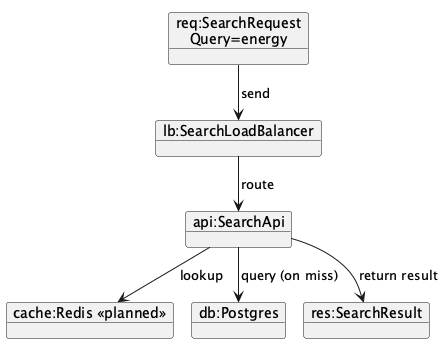

The diagram above was rendered by PlantUML. Its source (embedded in the PNG):
@startuml
!pragma layout smetana
skinparam linetype ortho

object "req:SearchRequest\nQuery=energy" as Req
object "lb:SearchLoadBalancer" as LB
object "api:SearchApi" as API
object "cache:Redis <<planned>>" as Cache
object "db:Postgres" as DB
object "res:SearchResult" as Res

Req --> LB : send
LB --> API : route
API --> Cache : lookup
API --> DB : query (on miss)
API --> Res : return result
@enduml